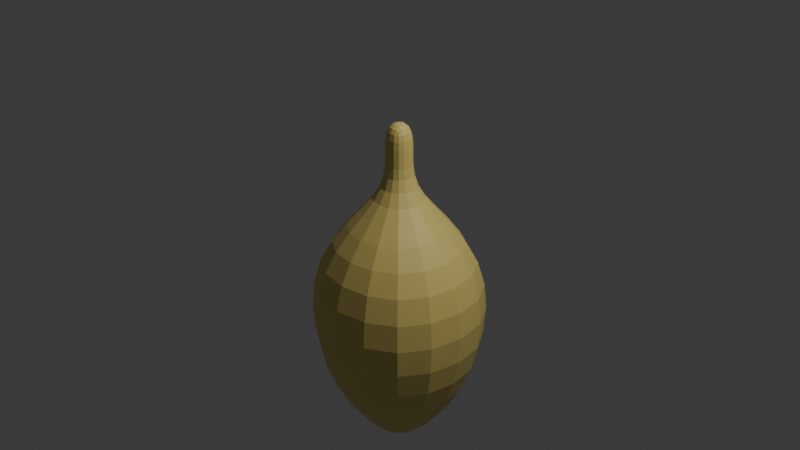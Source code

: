 # Source: lightBulb.blend  (saved by Blender 4.5.91; exported with 4.5.12 LTS)
import bpy
from mathutils import Matrix  # noqa: F401  (used for matrix-valued properties, if any)

bpy.ops.wm.read_factory_settings(use_empty=True)
scene = bpy.context.scene
scene.name = 'Scene'

# ---- collections
col_collection = bpy.data.collections.new('Collection'); scene.collection.children.link(col_collection)

# ---- materials (node trees are filled in below, after node groups)
mat_material_001 = bpy.data.materials.new('Material.001')
mat_material_002 = bpy.data.materials.new('Material.002')

# ---- material node trees
mat_material_001.use_nodes = True; mat_material_001.node_tree.nodes.clear()
_N = mat_material_001.node_tree.nodes; _L = mat_material_001.node_tree.links
n0 = _N.new('ShaderNodeBsdfPrincipled'); n0.name = 'Principled BSDF'; n0.location = (-200, 100)
n0.inputs[0].default_value = (0.8002, 0.6418, 0.1923, 1.0)
n1 = _N.new('ShaderNodeOutputMaterial'); n1.name = 'Material Output'; n1.location = (200, 100)
_L.new(n0.outputs[0], n1.inputs[0])
n1.is_active_output = True
mat_material_002.use_nodes = True; mat_material_002.node_tree.nodes.clear()
_N = mat_material_002.node_tree.nodes; _L = mat_material_002.node_tree.links
n0 = _N.new('ShaderNodeBsdfPrincipled'); n0.name = 'Principled BSDF'; n0.location = (-200, 100)
n0.inputs[0].default_value = (0.0, 0.0, 0.0, 1.0)
n1 = _N.new('ShaderNodeOutputMaterial'); n1.name = 'Material Output'; n1.location = (200, 100)
_L.new(n0.outputs[0], n1.inputs[0])
n1.is_active_output = True

# ---- world
world_world = bpy.data.worlds.new('World'); scene.world = world_world
world_world.use_nodes = True; world_world.node_tree.nodes.clear()
_N = world_world.node_tree.nodes; _L = world_world.node_tree.links
n0 = _N.new('ShaderNodeOutputWorld'); n0.name = 'World Output'; n0.location = (200, 100)
n1 = _N.new('ShaderNodeBackground'); n1.name = 'Background'; n1.location = (-200, 100)
n1.inputs[0].default_value = (0.05088, 0.05088, 0.05088, 1.0)
_L.new(n1.outputs[0], n0.inputs[0])
n0.is_active_output = True
world_world.color = (0.05088, 0.05088, 0.05088)
world_world.sun_shadow_jitter_overblur = 0.0

# ---- cameras
cam_camera = bpy.data.cameras.new('Camera')
cam_camera.clip_end = 100.0
cam_camera.ortho_scale = 7.314

# ---- lights
light_light = bpy.data.lights.new('Light', 'POINT')
light_light.energy = 1000.0
light_light.shadow_soft_size = 0.1

# ---- meshes
me_cube_002 = bpy.data.meshes.new('Cube.002')
me_cube_002.from_pydata([(-1.0, -1.0, -1.0), (-1.0, -1.0, 1.0), (-1.0, 1.0, -1.0), (-1.0, 1.0, 1.0), (1.0, -1.0, -1.0), (1.0, -1.0, 1.0), (1.0, 1.0, -1.0), (1.0, 1.0, 1.0), (-6.764, 6.764, -3.956), (-6.764, -6.764, -3.956), (6.764, 6.764, -3.956), (6.764, -6.764, -3.956), (-6.764, 6.764, -9.637), (-6.764, -6.764, -9.637), (6.764, 6.764, -9.637), (6.764, -6.764, -9.637), (-1.587, 1.587, -14.24), (-1.587, -1.587, -14.24), (1.587, 1.587, -14.24), (1.587, -1.587, -14.24), (-1.0, -1.0, 2.601), (-1.0, 1.0, 2.601), (1.0, 1.0, 2.601), (1.0, -1.0, 2.601)], [], [(0, 1, 3, 2), (2, 3, 7, 6), (6, 7, 5, 4), (4, 5, 1, 0), (4, 0, 9, 11), (5, 7, 22, 23), (11, 9, 13, 15), (2, 6, 10, 8), (0, 2, 8, 9), (6, 4, 11, 10), (12, 14, 18, 16), (8, 10, 14, 12), (10, 11, 15, 14), (9, 8, 12, 13), (16, 18, 19, 17), (14, 15, 19, 18), (13, 12, 16, 17), (15, 13, 17, 19), (22, 21, 20, 23), (3, 1, 20, 21), (1, 5, 23, 20), (7, 3, 21, 22)])
_uv = me_cube_002.uv_layers.new(name='UVMap')
_uv.uv.foreach_set('vector', [0.375, 0.0, 0.625, 0.0, 0.625, 0.25, 0.375, 0.25, 0.375, 0.25, 0.625, 0.25, 0.625, 0.5, 0.375, 0.5, 0.375, 0.5, 0.625, 0.5, 0.625, 0.75, 0.375, 0.75, 0.375, 0.75, 0.625, 0.75, 0.625, 1.0, 0.375, 1.0, 0.375, 0.75, 0.375, 1.0, 0.375, 1.0, 0.375, 0.75, 0.625, 0.75, 0.625, 0.5, 0.625, 0.5, 0.625, 0.75, 0.375, 0.75, 0.375, 1.0, 0.375, 1.0, 0.375, 0.75, 0.375, 0.25, 0.375, 0.5, 0.375, 0.5, 0.375, 0.25, 0.375, 0.0, 0.375, 0.25, 0.375, 0.25, 0.375, 0.0, 0.375, 0.5, 0.375, 0.75, 0.375, 0.75, 0.375, 0.5, 0.375, 0.25, 0.375, 0.5, 0.375, 0.5, 0.375, 0.25, 0.375, 0.25, 0.375, 0.5, 0.375, 0.5, 0.375, 0.25, 0.375, 0.5, 0.375, 0.75, 0.375, 0.75, 0.375, 0.5, 0.375, 0.0, 0.375, 0.25, 0.375, 0.25, 0.375, 0.0, 0.125, 0.5, 0.375, 0.5, 0.375, 0.75, 0.125, 0.75, 0.375, 0.5, 0.375, 0.75, 0.375, 0.75, 0.375, 0.5, 0.375, 0.0, 0.375, 0.25, 0.375, 0.25, 0.375, 0.0, 0.375, 0.75, 0.375, 1.0, 0.375, 1.0, 0.375, 0.75, 0.625, 0.5, 0.875, 0.5, 0.875, 0.75, 0.625, 0.75, 0.625, 0.25, 0.625, 0.0, 0.625, 0.0, 0.625, 0.25, 0.625, 1.0, 0.625, 0.75, 0.625, 0.75, 0.625, 1.0, 0.625, 0.5, 0.625, 0.25, 0.625, 0.25, 0.625, 0.5])
me_cube_002.materials.append(mat_material_001)
me_cube_002.update()

# ---- curves / text
cu_b_ziercurve = bpy.data.curves.new('BézierCurve', 'CURVE')
cu_b_ziercurve.dimensions = '3D'
_sp = cu_b_ziercurve.splines.new('BEZIER'); _sp.bezier_points.add(1)
_sp.bezier_points.foreach_set('co', [-1.0, 0.0, 0.0, 1.0, 0.0, 0.0])
_sp.bezier_points.foreach_set('handle_left', [-1.5, -0.5, 0.0, 0.0, 0.0, 0.0])
_sp.bezier_points.foreach_set('handle_right', [-0.5, 0.5, 0.0, 2.0, 0.0, 0.0])
for _p, _l, _r in zip(_sp.bezier_points, ['ALIGNED', 'ALIGNED'], ['ALIGNED', 'ALIGNED']): _p.handle_left_type = _l; _p.handle_right_type = _r
_sp.order_u = 0
_sp.order_v = 0
cu_b_ziercurve.materials.append(mat_material_002)
cu_b_ziercurve.use_path = True
cu_b_ziercurve.fill_mode = 'FULL'

# ---- objects
ob_light = bpy.data.objects.new('Light', light_light)
ob_camera = bpy.data.objects.new('Camera', cam_camera)
ob_cube_001 = bpy.data.objects.new('Cube.001', me_cube_002)
ob_b_ziercurve = bpy.data.objects.new('BézierCurve', cu_b_ziercurve)

# ---- transforms, parenting, visibility, modifiers, constraints
ob_light.location = (4.076, 1.005, 5.904)
ob_light.rotation_euler = (0.6503, 0.05522, 1.866)
ob_light.lock_rotations_4d = False
ob_light.empty_display_type = 'ARROWS'
ob_light.color = (0.0, 0.0, 0.0, 0.0)
ob_light.lineart.crease_threshold = 0.0
ob_camera.location = (7.359, -6.926, 4.958)
ob_camera.rotation_euler = (1.109, 0.0, 0.8149)
ob_camera.lock_rotations_4d = False
ob_camera.empty_display_type = 'ARROWS'
ob_camera.color = (0.0, 0.0, 0.0, 0.0)
ob_camera.display_type = 'WIRE'
ob_camera.lineart.crease_threshold = 0.0
ob_cube_001.location = (0.0, 0.0, 0.495)
ob_cube_001.scale = (0.1501, 0.1467, 0.2221)
_m = ob_cube_001.modifiers.new('Subdivision', 'SUBSURF')
_m.levels = 3
ob_b_ziercurve.location = (-0.006467, 0.1585, 2.628)
ob_b_ziercurve.rotation_euler = (1.571, -4.8, -1.571)
ob_b_ziercurve.scale = (1.817, 2.771, 2.771)

# ---- collection membership
col_collection.objects.link(ob_light)
col_collection.objects.link(ob_camera)
col_collection.objects.link(ob_cube_001)
col_collection.objects.link(ob_b_ziercurve)

# ---- scene / render settings (as saved in the file)
scene.camera = ob_camera
scene.frame_start = 1; scene.frame_end = 250; scene.frame_set(1)
scene.render.engine = 'BLENDER_EEVEE_NEXT'
bpy.context.view_layer.update()
